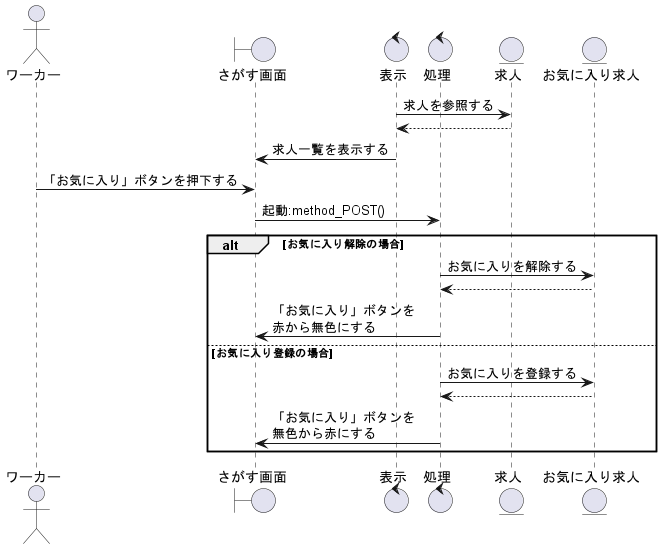

The diagram above was rendered by PlantUML. Its source (embedded in the PNG):
@startuml 求人のお気に入り設定をする

' 1
actor    ワーカー    as wo1
boundary さがす画面  as sc1
control  表示        as co1
control  処理        as co2
entity   求人        as jb1
entity   お気に入り求人   as fa1

co1 -> jb1 : 求人を参照する
jb1 --> co1

co1 -> sc1 : 求人一覧を表示する

wo1 -> sc1 : 「お気に入り」ボタンを押下する
sc1 -> co2 : 起動:method_POST()

alt お気に入り解除の場合
    co2 -> fa1 : お気に入りを解除する
    co2 <-- fa1
    co2 -> sc1 : 「お気に入り」ボタンを\n赤から無色にする

else お気に入り登録の場合
    co2 -> fa1 : お気に入りを登録する
    co2 <-- fa1
    co2 -> sc1 : 「お気に入り」ボタンを\n無色から赤にする


end

@enduml